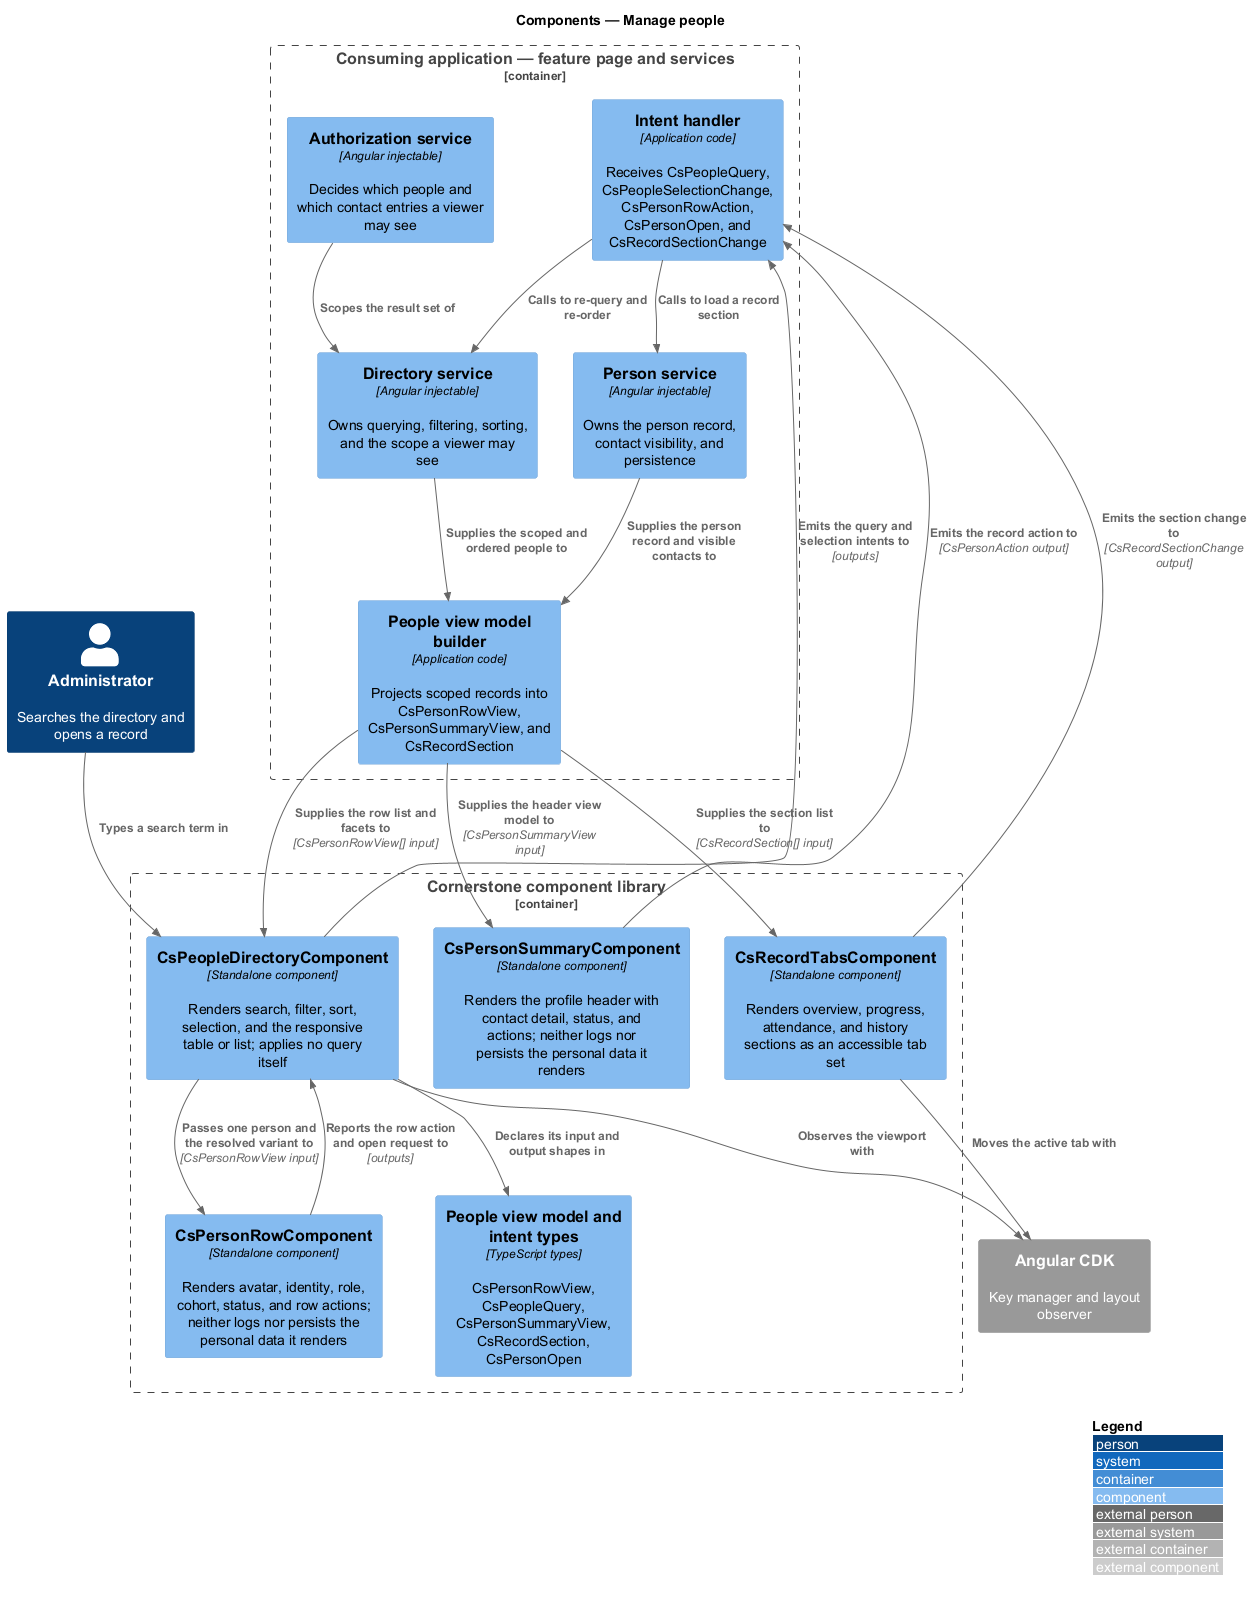

The diagram above was rendered by PlantUML. Its source (embedded in the PNG):
@startuml
!include <C4/C4_Component>
LAYOUT_WITH_LEGEND()
title Components — Manage people

Person(admin, "Administrator", "Searches the directory and opens a record")

Container_Boundary(page, "Consuming application — feature page and services") {
  Component(directorysvc, "Directory service", "Angular injectable", "Owns querying, filtering, sorting, and the scope a viewer may see")
  Component(personsvc, "Person service", "Angular injectable", "Owns the person record, contact visibility, and persistence")
  Component(authz, "Authorization service", "Angular injectable", "Decides which people and which contact entries a viewer may see")
  Component(vmbuilder, "People view model builder", "Application code", "Projects scoped records into CsPersonRowView, CsPersonSummaryView, and CsRecordSection")
  Component(handler, "Intent handler", "Application code", "Receives CsPeopleQuery, CsPeopleSelectionChange, CsPersonRowAction, CsPersonOpen, and CsRecordSectionChange")
}

Container_Boundary(lib, "Cornerstone component library") {
  Component(directory, "CsPeopleDirectoryComponent", "Standalone component", "Renders search, filter, sort, selection, and the responsive table or list; applies no query itself")
  Component(row, "CsPersonRowComponent", "Standalone component", "Renders avatar, identity, role, cohort, status, and row actions; neither logs nor persists the personal data it renders")
  Component(summary, "CsPersonSummaryComponent", "Standalone component", "Renders the profile header with contact detail, status, and actions; neither logs nor persists the personal data it renders")
  Component(tabs, "CsRecordTabsComponent", "Standalone component", "Renders overview, progress, attendance, and history sections as an accessible tab set")
  Component(types, "People view model and intent types", "TypeScript types", "CsPersonRowView, CsPeopleQuery, CsPersonSummaryView, CsRecordSection, CsPersonOpen")
}

System_Ext(cdk, "Angular CDK", "Key manager and layout observer")

Rel(authz, directorysvc, "Scopes the result set of")
Rel(directorysvc, vmbuilder, "Supplies the scoped and ordered people to")
Rel(personsvc, vmbuilder, "Supplies the person record and visible contacts to")
Rel(vmbuilder, directory, "Supplies the row list and facets to", "CsPersonRowView[] input")
Rel(vmbuilder, summary, "Supplies the header view model to", "CsPersonSummaryView input")
Rel(vmbuilder, tabs, "Supplies the section list to", "CsRecordSection[] input")
Rel(directory, row, "Passes one person and the resolved variant to", "CsPersonRowView input")
Rel(row, directory, "Reports the row action and open request to", "outputs")
Rel(directory, handler, "Emits the query and selection intents to", "outputs")
Rel(summary, handler, "Emits the record action to", "CsPersonAction output")
Rel(tabs, handler, "Emits the section change to", "CsRecordSectionChange output")
Rel(handler, directorysvc, "Calls to re-query and re-order")
Rel(handler, personsvc, "Calls to load a record section")
Rel(directory, types, "Declares its input and output shapes in")
Rel(tabs, cdk, "Moves the active tab with")
Rel(directory, cdk, "Observes the viewport with")
Rel(admin, directory, "Types a search term in")
@enduml